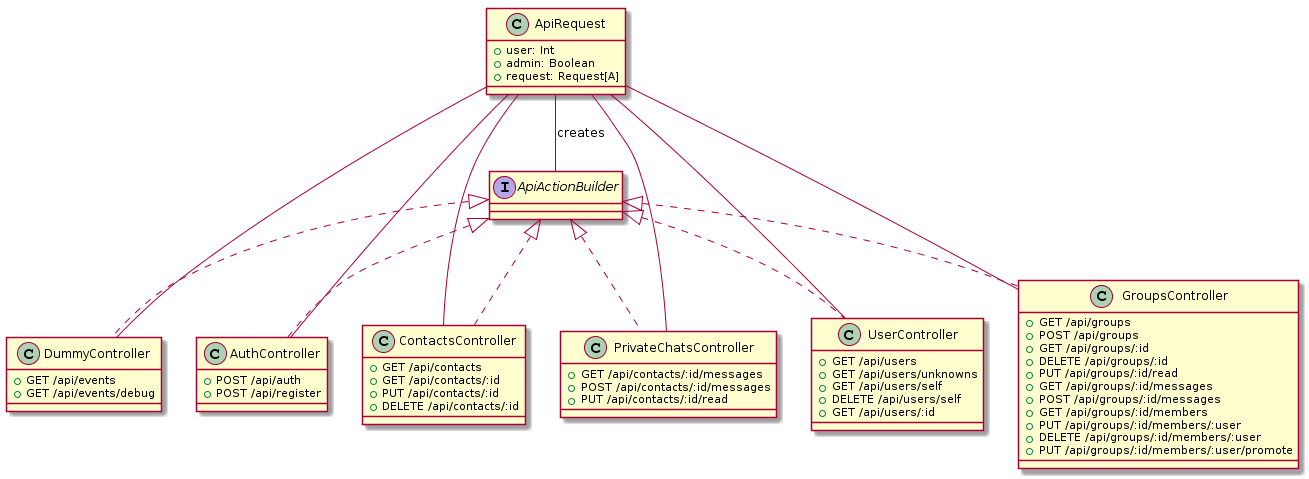

The diagram above was rendered by PlantUML. Its source (embedded in the PNG):
@startuml
class AuthController implements ApiActionBuilder {
	+POST /api/auth	
	+POST /api/register	
}
class ContactsController implements ApiActionBuilder {
	+GET /api/contacts	
	+GET /api/contacts/:id
	+PUT /api/contacts/:id
	+DELETE /api/contacts/:id	
}
class DummyController implements ApiActionBuilder {
	+GET /api/events
	+GET /api/events/debug
}
class GroupsController implements ApiActionBuilder {
	+GET /api/groups                                  
	+POST /api/groups                                  
	+GET /api/groups/:id                              
	+DELETE /api/groups/:id                              
	+PUT /api/groups/:id/read                        
	+GET /api/groups/:id/messages                    
	+POST /api/groups/:id/messages                     
	+GET /api/groups/:id/members                      
	+PUT /api/groups/:id/members/:user                
	+DELETE /api/groups/:id/members/:user                
	+PUT /api/groups/:id/members/:user/promote    
}
class PrivateChatsController implements ApiActionBuilder {
	+GET /api/contacts/:id/messages
	+POST /api/contacts/:id/messages
	+PUT /api/contacts/:id/read
}
class UserController implements ApiActionBuilder {
	+GET /api/users 
	+GET /api/users/unknowns
	+GET /api/users/self
	+DELETE /api/users/self
	+GET /api/users/:id
}

class ApiRequest {
	+user: Int
	+admin: Boolean
	+request: Request[A]
}

ApiRequest -- AuthController
ApiRequest -- ContactsController
ApiRequest -- DummyController
ApiRequest -- GroupsController
ApiRequest -- PrivateChatsController
ApiRequest -- UserController
ApiRequest -- ApiActionBuilder : creates
@enduml